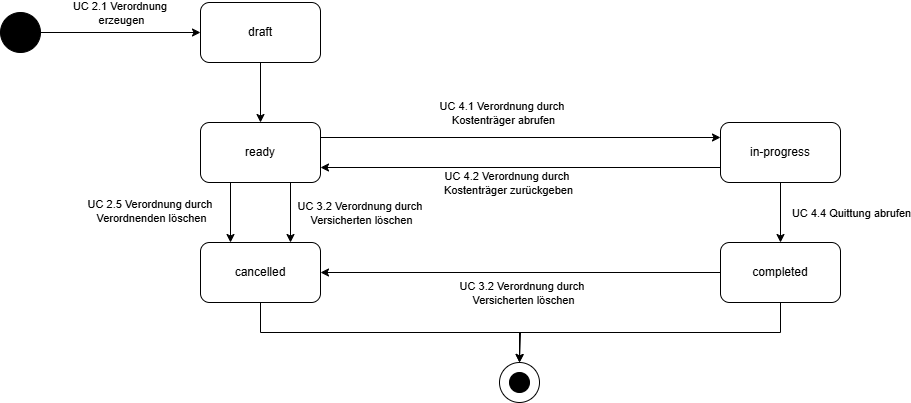

The diagram above was exported from draw.io. Its source (the exported page's mxGraphModel, read from the mxfile embedded in the PNG):
<mxGraphModel dx="1178" dy="900" grid="1" gridSize="10" guides="1" tooltips="1" connect="1" arrows="1" fold="1" page="0" pageScale="1" pageWidth="827" pageHeight="1169" math="0" shadow="0">
  <root>
    <mxCell id="0" />
    <mxCell id="1" parent="0" />
    <mxCell id="tr6piB6YW3_7Yz2kGGEV-3" value="draft" style="rounded=1;whiteSpace=wrap;html=1;" parent="1" vertex="1">
      <mxGeometry x="-200" y="-80" width="120" height="60" as="geometry" />
    </mxCell>
    <mxCell id="0PSpD5fPJqQ_e1o7OZ6W-3" style="edgeStyle=orthogonalEdgeStyle;rounded=0;orthogonalLoop=1;jettySize=auto;html=1;exitX=0.75;exitY=1;exitDx=0;exitDy=0;entryX=0.75;entryY=0;entryDx=0;entryDy=0;" parent="1" source="tr6piB6YW3_7Yz2kGGEV-5" target="tr6piB6YW3_7Yz2kGGEV-7" edge="1">
      <mxGeometry relative="1" as="geometry" />
    </mxCell>
    <mxCell id="I3VWDJvbPjxBqrscVXrR-12" value="UC 3.2 Verordnung durch&amp;nbsp;&lt;div&gt;Versicherten löschen&lt;/div&gt;" style="edgeLabel;html=1;align=center;verticalAlign=middle;resizable=0;points=[];" parent="0PSpD5fPJqQ_e1o7OZ6W-3" vertex="1" connectable="0">
      <mxGeometry x="-0.1556" relative="1" as="geometry">
        <mxPoint x="70" y="5" as="offset" />
      </mxGeometry>
    </mxCell>
    <mxCell id="0PSpD5fPJqQ_e1o7OZ6W-5" style="edgeStyle=orthogonalEdgeStyle;rounded=0;orthogonalLoop=1;jettySize=auto;html=1;exitX=1;exitY=0.25;exitDx=0;exitDy=0;entryX=0;entryY=0.25;entryDx=0;entryDy=0;" parent="1" source="tr6piB6YW3_7Yz2kGGEV-5" target="tr6piB6YW3_7Yz2kGGEV-6" edge="1">
      <mxGeometry relative="1" as="geometry" />
    </mxCell>
    <mxCell id="I3VWDJvbPjxBqrscVXrR-6" value="UC 4.1 Verordnung durch&amp;nbsp;&lt;div&gt;Kostenträger abrufen&lt;/div&gt;" style="edgeLabel;html=1;align=center;verticalAlign=middle;resizable=0;points=[];" parent="0PSpD5fPJqQ_e1o7OZ6W-5" vertex="1" connectable="0">
      <mxGeometry x="-0.1333" relative="1" as="geometry">
        <mxPoint x="9" y="-25" as="offset" />
      </mxGeometry>
    </mxCell>
    <mxCell id="0PSpD5fPJqQ_e1o7OZ6W-9" style="edgeStyle=orthogonalEdgeStyle;rounded=0;orthogonalLoop=1;jettySize=auto;html=1;exitX=0.25;exitY=1;exitDx=0;exitDy=0;entryX=0.25;entryY=0;entryDx=0;entryDy=0;" parent="1" source="tr6piB6YW3_7Yz2kGGEV-5" target="tr6piB6YW3_7Yz2kGGEV-7" edge="1">
      <mxGeometry relative="1" as="geometry" />
    </mxCell>
    <mxCell id="I3VWDJvbPjxBqrscVXrR-14" value="UC 2.5 Verordnung durch&amp;nbsp;&lt;div&gt;Verordnenden löschen&lt;/div&gt;" style="edgeLabel;html=1;align=center;verticalAlign=middle;resizable=0;points=[];" parent="0PSpD5fPJqQ_e1o7OZ6W-9" vertex="1" connectable="0">
      <mxGeometry x="-0.0778" y="1" relative="1" as="geometry">
        <mxPoint x="-81" as="offset" />
      </mxGeometry>
    </mxCell>
    <mxCell id="tr6piB6YW3_7Yz2kGGEV-5" value="ready" style="rounded=1;whiteSpace=wrap;html=1;" parent="1" vertex="1">
      <mxGeometry x="-200" y="40" width="120" height="60" as="geometry" />
    </mxCell>
    <mxCell id="0PSpD5fPJqQ_e1o7OZ6W-6" style="edgeStyle=orthogonalEdgeStyle;rounded=0;orthogonalLoop=1;jettySize=auto;html=1;exitX=0;exitY=0.75;exitDx=0;exitDy=0;entryX=1;entryY=0.75;entryDx=0;entryDy=0;" parent="1" source="tr6piB6YW3_7Yz2kGGEV-6" target="tr6piB6YW3_7Yz2kGGEV-5" edge="1">
      <mxGeometry relative="1" as="geometry" />
    </mxCell>
    <mxCell id="I3VWDJvbPjxBqrscVXrR-8" value="UC 4.2 Verordnung durch&amp;nbsp;&lt;div&gt;Kostenträger zurückgeben&lt;/div&gt;" style="edgeLabel;html=1;align=center;verticalAlign=middle;resizable=0;points=[];" parent="0PSpD5fPJqQ_e1o7OZ6W-6" vertex="1" connectable="0">
      <mxGeometry x="0.2262" y="1" relative="1" as="geometry">
        <mxPoint x="32" y="14" as="offset" />
      </mxGeometry>
    </mxCell>
    <mxCell id="0PSpD5fPJqQ_e1o7OZ6W-7" style="edgeStyle=orthogonalEdgeStyle;rounded=0;orthogonalLoop=1;jettySize=auto;html=1;exitX=0.5;exitY=1;exitDx=0;exitDy=0;entryX=0.5;entryY=0;entryDx=0;entryDy=0;" parent="1" source="tr6piB6YW3_7Yz2kGGEV-6" target="tr6piB6YW3_7Yz2kGGEV-8" edge="1">
      <mxGeometry relative="1" as="geometry" />
    </mxCell>
    <mxCell id="I3VWDJvbPjxBqrscVXrR-9" value="UC 4.4 Quittung abrufen" style="edgeLabel;html=1;align=center;verticalAlign=middle;resizable=0;points=[];" parent="0PSpD5fPJqQ_e1o7OZ6W-7" vertex="1" connectable="0">
      <mxGeometry x="-0.2222" y="-2" relative="1" as="geometry">
        <mxPoint x="72" y="7" as="offset" />
      </mxGeometry>
    </mxCell>
    <mxCell id="tr6piB6YW3_7Yz2kGGEV-6" value="in-progress" style="rounded=1;whiteSpace=wrap;html=1;" parent="1" vertex="1">
      <mxGeometry x="320" y="40" width="120" height="60" as="geometry" />
    </mxCell>
    <mxCell id="I3VWDJvbPjxBqrscVXrR-5" style="edgeStyle=orthogonalEdgeStyle;rounded=0;orthogonalLoop=1;jettySize=auto;html=1;exitX=0.5;exitY=1;exitDx=0;exitDy=0;entryX=0.5;entryY=0;entryDx=0;entryDy=0;" parent="1" source="tr6piB6YW3_7Yz2kGGEV-7" target="I3VWDJvbPjxBqrscVXrR-2" edge="1">
      <mxGeometry relative="1" as="geometry">
        <mxPoint x="60" y="280" as="targetPoint" />
        <Array as="points">
          <mxPoint x="-140" y="250" />
          <mxPoint x="120" y="250" />
        </Array>
      </mxGeometry>
    </mxCell>
    <mxCell id="tr6piB6YW3_7Yz2kGGEV-7" value="cancelled" style="rounded=1;whiteSpace=wrap;html=1;" parent="1" vertex="1">
      <mxGeometry x="-200" y="160" width="120" height="60" as="geometry" />
    </mxCell>
    <mxCell id="0PSpD5fPJqQ_e1o7OZ6W-8" style="edgeStyle=orthogonalEdgeStyle;rounded=0;orthogonalLoop=1;jettySize=auto;html=1;exitX=0;exitY=0.5;exitDx=0;exitDy=0;entryX=1;entryY=0.5;entryDx=0;entryDy=0;" parent="1" source="tr6piB6YW3_7Yz2kGGEV-8" target="tr6piB6YW3_7Yz2kGGEV-7" edge="1">
      <mxGeometry relative="1" as="geometry" />
    </mxCell>
    <mxCell id="I3VWDJvbPjxBqrscVXrR-10" value="UC 3.2 Verordnung durch&amp;nbsp;&lt;div&gt;Versicherten löschen&lt;/div&gt;" style="edgeLabel;html=1;align=center;verticalAlign=middle;resizable=0;points=[];" parent="0PSpD5fPJqQ_e1o7OZ6W-8" vertex="1" connectable="0">
      <mxGeometry x="-0.0357" y="-1" relative="1" as="geometry">
        <mxPoint x="-5" y="21" as="offset" />
      </mxGeometry>
    </mxCell>
    <mxCell id="I3VWDJvbPjxBqrscVXrR-4" style="edgeStyle=orthogonalEdgeStyle;rounded=0;orthogonalLoop=1;jettySize=auto;html=1;exitX=0.5;exitY=1;exitDx=0;exitDy=0;entryX=0.5;entryY=0;entryDx=0;entryDy=0;" parent="1" source="tr6piB6YW3_7Yz2kGGEV-8" target="I3VWDJvbPjxBqrscVXrR-2" edge="1">
      <mxGeometry relative="1" as="geometry" />
    </mxCell>
    <mxCell id="tr6piB6YW3_7Yz2kGGEV-8" value="completed" style="rounded=1;whiteSpace=wrap;html=1;" parent="1" vertex="1">
      <mxGeometry x="320" y="160" width="120" height="60" as="geometry" />
    </mxCell>
    <mxCell id="0PSpD5fPJqQ_e1o7OZ6W-1" value="" style="endArrow=classic;html=1;rounded=0;exitX=0.5;exitY=1;exitDx=0;exitDy=0;entryX=0.5;entryY=0;entryDx=0;entryDy=0;" parent="1" source="tr6piB6YW3_7Yz2kGGEV-3" target="tr6piB6YW3_7Yz2kGGEV-5" edge="1">
      <mxGeometry width="50" height="50" relative="1" as="geometry">
        <mxPoint x="40" y="80" as="sourcePoint" />
        <mxPoint x="90" y="30" as="targetPoint" />
      </mxGeometry>
    </mxCell>
    <mxCell id="I3VWDJvbPjxBqrscVXrR-1" style="edgeStyle=orthogonalEdgeStyle;rounded=0;orthogonalLoop=1;jettySize=auto;html=1;exitX=1;exitY=0.5;exitDx=0;exitDy=0;entryX=0;entryY=0.5;entryDx=0;entryDy=0;" parent="1" source="0PSpD5fPJqQ_e1o7OZ6W-10" target="tr6piB6YW3_7Yz2kGGEV-3" edge="1">
      <mxGeometry relative="1" as="geometry" />
    </mxCell>
    <mxCell id="I3VWDJvbPjxBqrscVXrR-13" value="UC 2.1 Verordnung&amp;nbsp;&lt;div&gt;erzeugen&lt;/div&gt;" style="edgeLabel;html=1;align=center;verticalAlign=middle;resizable=0;points=[];" parent="I3VWDJvbPjxBqrscVXrR-1" vertex="1" connectable="0">
      <mxGeometry y="1" relative="1" as="geometry">
        <mxPoint y="-19" as="offset" />
      </mxGeometry>
    </mxCell>
    <mxCell id="0PSpD5fPJqQ_e1o7OZ6W-10" value="" style="ellipse;whiteSpace=wrap;html=1;aspect=fixed;fillColor=#000000;" parent="1" vertex="1">
      <mxGeometry x="-400" y="-70" width="40" height="40" as="geometry" />
    </mxCell>
    <mxCell id="I3VWDJvbPjxBqrscVXrR-2" value="" style="ellipse;whiteSpace=wrap;html=1;aspect=fixed;fillColor=light-dark(#ffffff, #ededed);" parent="1" vertex="1">
      <mxGeometry x="99" y="280" width="40" height="40" as="geometry" />
    </mxCell>
    <mxCell id="I3VWDJvbPjxBqrscVXrR-3" value="" style="ellipse;whiteSpace=wrap;html=1;aspect=fixed;fillColor=#000000;" parent="1" vertex="1">
      <mxGeometry x="109" y="290" width="20" height="20" as="geometry" />
    </mxCell>
  </root>
</mxGraphModel>